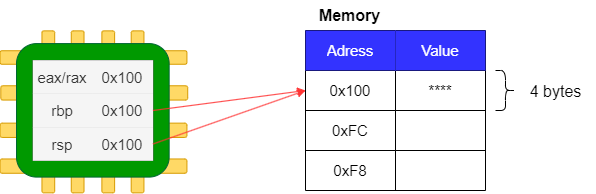

The diagram above was exported from draw.io. Its source (the exported page's mxGraphModel, read from the mxfile embedded in the PNG):
<mxGraphModel dx="2474" dy="1141" grid="1" gridSize="10" guides="0" tooltips="1" connect="1" arrows="1" fold="1" page="0" pageScale="1" pageWidth="1169" pageHeight="827" background="none" math="0" shadow="0">
  <root>
    <mxCell id="0" />
    <mxCell id="1" parent="0" />
    <mxCell id="rzvdcjFnMVOtJNuZxPXm-26" value="" style="group" vertex="1" connectable="0" parent="1">
      <mxGeometry x="-43.55442176870747" y="200.35646335583414" width="102" height="162" as="geometry" />
    </mxCell>
    <mxCell id="rzvdcjFnMVOtJNuZxPXm-9" value="" style="html=1;points=[[0,0,0,0,5],[0,1,0,0,-5],[1,0,0,0,5],[1,1,0,0,-5]];perimeter=orthogonalPerimeter;outlineConnect=0;targetShapes=umlLifeline;portConstraint=eastwest;newEdgeStyle={&quot;curved&quot;:0,&quot;rounded&quot;:0};fillColor=#FFD966;strokeColor=#d79b00;rounded=1;glass=0;strokeWidth=1;flipH=0;flipV=1;" vertex="1" parent="rzvdcjFnMVOtJNuZxPXm-26">
      <mxGeometry x="29.32499999999999" width="12.750000000000002" height="161.99999999999991" as="geometry" />
    </mxCell>
    <mxCell id="rzvdcjFnMVOtJNuZxPXm-11" value="" style="html=1;points=[[0,0,0,0,5],[0,1,0,0,-5],[1,0,0,0,5],[1,1,0,0,-5]];perimeter=orthogonalPerimeter;outlineConnect=0;targetShapes=umlLifeline;portConstraint=eastwest;newEdgeStyle={&quot;curved&quot;:0,&quot;rounded&quot;:0};fillColor=#FFD966;strokeColor=#d79b00;rounded=1;glass=0;strokeWidth=1;flipH=0;flipV=1;" vertex="1" parent="rzvdcjFnMVOtJNuZxPXm-26">
      <mxGeometry x="59.92500000000003" width="12.750000000000002" height="161.99999999999991" as="geometry" />
    </mxCell>
    <mxCell id="rzvdcjFnMVOtJNuZxPXm-12" value="" style="html=1;points=[[0,0,0,0,5],[0,1,0,0,-5],[1,0,0,0,5],[1,1,0,0,-5]];perimeter=orthogonalPerimeter;outlineConnect=0;targetShapes=umlLifeline;portConstraint=eastwest;newEdgeStyle={&quot;curved&quot;:0,&quot;rounded&quot;:0};fillColor=#FFD966;strokeColor=#d79b00;rounded=1;glass=0;strokeWidth=1;flipH=0;flipV=1;" vertex="1" parent="rzvdcjFnMVOtJNuZxPXm-26">
      <mxGeometry x="89.24999999999997" width="12.750000000000002" height="161.99999999999991" as="geometry" />
    </mxCell>
    <mxCell id="rzvdcjFnMVOtJNuZxPXm-8" value="" style="html=1;points=[[0,0,0,0,5],[0,1,0,0,-5],[1,0,0,0,5],[1,1,0,0,-5]];perimeter=orthogonalPerimeter;outlineConnect=0;targetShapes=umlLifeline;portConstraint=eastwest;newEdgeStyle={&quot;curved&quot;:0,&quot;rounded&quot;:0};fillColor=#FFD966;strokeColor=#d79b00;rounded=1;glass=0;strokeWidth=1;flipH=0;flipV=1;" vertex="1" parent="rzvdcjFnMVOtJNuZxPXm-26">
      <mxGeometry width="12.750000000000002" height="161.99999999999991" as="geometry" />
    </mxCell>
    <mxCell id="rzvdcjFnMVOtJNuZxPXm-18" value="" style="group;rotation=90;" vertex="1" connectable="0" parent="1">
      <mxGeometry x="-62.63605442176869" y="187.64055207328832" width="164.89710884353735" height="186.92389585342337" as="geometry" />
    </mxCell>
    <mxCell id="rzvdcjFnMVOtJNuZxPXm-23" value="" style="group" vertex="1" connectable="0" parent="rzvdcjFnMVOtJNuZxPXm-18">
      <mxGeometry x="-22.897959183673464" y="32.604663922460205" width="187.7950680272108" height="126.34422710936238" as="geometry" />
    </mxCell>
    <mxCell id="rzvdcjFnMVOtJNuZxPXm-14" value="" style="html=1;points=[[0,0,0,0,5],[0,1,0,0,-5],[1,0,0,0,5],[1,1,0,0,-5]];perimeter=orthogonalPerimeter;outlineConnect=0;targetShapes=umlLifeline;portConstraint=eastwest;newEdgeStyle={&quot;curved&quot;:0,&quot;rounded&quot;:0};fillColor=#FFD966;strokeColor=#d79b00;rounded=1;glass=0;strokeWidth=1;flipH=0;flipV=1;rotation=90;" vertex="1" parent="rzvdcjFnMVOtJNuZxPXm-23">
      <mxGeometry x="87.13945578231287" y="-51.29705350780254" width="14.31122448979592" height="186.92389585342332" as="geometry" />
    </mxCell>
    <mxCell id="rzvdcjFnMVOtJNuZxPXm-15" value="" style="html=1;points=[[0,0,0,0,5],[0,1,0,0,-5],[1,0,0,0,5],[1,1,0,0,-5]];perimeter=orthogonalPerimeter;outlineConnect=0;targetShapes=umlLifeline;portConstraint=eastwest;newEdgeStyle={&quot;curved&quot;:0,&quot;rounded&quot;:0};fillColor=#FFD966;strokeColor=#d79b00;rounded=1;glass=0;strokeWidth=1;flipH=0;flipV=1;rotation=90;" vertex="1" parent="rzvdcjFnMVOtJNuZxPXm-23">
      <mxGeometry x="86.34438775510202" y="-13.912274337117893" width="14.31122448979592" height="186.92389585342332" as="geometry" />
    </mxCell>
    <mxCell id="rzvdcjFnMVOtJNuZxPXm-16" value="" style="html=1;points=[[0,0,0,0,5],[0,1,0,0,-5],[1,0,0,0,5],[1,1,0,0,-5]];perimeter=orthogonalPerimeter;outlineConnect=0;targetShapes=umlLifeline;portConstraint=eastwest;newEdgeStyle={&quot;curved&quot;:0,&quot;rounded&quot;:0};fillColor=#FFD966;strokeColor=#d79b00;rounded=1;glass=0;strokeWidth=1;flipH=0;flipV=1;rotation=90;" vertex="1" parent="rzvdcjFnMVOtJNuZxPXm-23">
      <mxGeometry x="86.34438775510202" y="21.914805701454885" width="14.31122448979592" height="186.92389585342332" as="geometry" />
    </mxCell>
    <mxCell id="rzvdcjFnMVOtJNuZxPXm-17" value="" style="html=1;points=[[0,0,0,0,5],[0,1,0,0,-5],[1,0,0,0,5],[1,1,0,0,-5]];perimeter=orthogonalPerimeter;outlineConnect=0;targetShapes=umlLifeline;portConstraint=eastwest;newEdgeStyle={&quot;curved&quot;:0,&quot;rounded&quot;:0};fillColor=#FFD966;strokeColor=#d79b00;rounded=1;glass=0;strokeWidth=1;flipH=0;flipV=1;rotation=90;" vertex="1" parent="rzvdcjFnMVOtJNuZxPXm-23">
      <mxGeometry x="86.7451020408163" y="-86.70344108003862" width="13.522517006802719" height="186.9238958534234" as="geometry" />
    </mxCell>
    <mxCell id="rzvdcjFnMVOtJNuZxPXm-1" value="" style="rounded=1;whiteSpace=wrap;html=1;fillColor=#009900;strokeColor=#006633;fillStyle=auto;flipH=0;flipV=1;" vertex="1" parent="rzvdcjFnMVOtJNuZxPXm-23">
      <mxGeometry x="16.5374149659864" y="-7.172841357368591" width="152.65306122448985" height="133.51706846673093" as="geometry" />
    </mxCell>
    <mxCell id="rzvdcjFnMVOtJNuZxPXm-41" value="" style="shape=table;startSize=0;container=1;collapsible=0;childLayout=tableLayout;verticalAlign=middle;labelBackgroundColor=none;labelBorderColor=none;swimlaneFillColor=none;fillColor=#f5f5f5;fontColor=#333333;strokeColor=#666666;" vertex="1" parent="rzvdcjFnMVOtJNuZxPXm-23">
      <mxGeometry x="33" y="9.754784004251462" width="120" height="100" as="geometry" />
    </mxCell>
    <mxCell id="rzvdcjFnMVOtJNuZxPXm-42" value="" style="shape=tableRow;horizontal=0;startSize=0;swimlaneHead=0;swimlaneBody=0;strokeColor=#666666;top=0;left=0;bottom=0;right=0;collapsible=0;dropTarget=0;fillColor=#f5f5f5;points=[[0,0.5],[1,0.5]];portConstraint=eastwest;labelBackgroundColor=none;labelBorderColor=none;swimlaneFillColor=none;fontColor=#333333;" vertex="1" parent="rzvdcjFnMVOtJNuZxPXm-41">
      <mxGeometry width="120" height="33" as="geometry" />
    </mxCell>
    <mxCell id="rzvdcjFnMVOtJNuZxPXm-43" value="eax/rax" style="shape=partialRectangle;html=1;whiteSpace=wrap;connectable=0;strokeColor=#666666;overflow=hidden;fillColor=#f5f5f5;top=0;left=0;bottom=0;right=0;pointerEvents=1;fontSize=15;labelBackgroundColor=none;labelBorderColor=none;swimlaneFillColor=none;fontColor=#333333;" vertex="1" parent="rzvdcjFnMVOtJNuZxPXm-42">
      <mxGeometry width="60" height="33" as="geometry">
        <mxRectangle width="60" height="33" as="alternateBounds" />
      </mxGeometry>
    </mxCell>
    <mxCell id="rzvdcjFnMVOtJNuZxPXm-44" value="0x100" style="shape=partialRectangle;html=1;whiteSpace=wrap;connectable=0;strokeColor=#666666;overflow=hidden;fillColor=#f5f5f5;top=0;left=0;bottom=0;right=0;pointerEvents=1;fontSize=15;labelBackgroundColor=none;labelBorderColor=none;swimlaneFillColor=none;fontColor=#333333;" vertex="1" parent="rzvdcjFnMVOtJNuZxPXm-42">
      <mxGeometry x="60" width="60" height="33" as="geometry">
        <mxRectangle width="60" height="33" as="alternateBounds" />
      </mxGeometry>
    </mxCell>
    <mxCell id="rzvdcjFnMVOtJNuZxPXm-45" value="" style="shape=tableRow;horizontal=0;startSize=0;swimlaneHead=0;swimlaneBody=0;strokeColor=#666666;top=0;left=0;bottom=0;right=0;collapsible=0;dropTarget=0;fillColor=#f5f5f5;points=[[0,0.5],[1,0.5]];portConstraint=eastwest;labelBackgroundColor=none;labelBorderColor=none;swimlaneFillColor=none;fontColor=#333333;" vertex="1" parent="rzvdcjFnMVOtJNuZxPXm-41">
      <mxGeometry y="33" width="120" height="34" as="geometry" />
    </mxCell>
    <mxCell id="rzvdcjFnMVOtJNuZxPXm-46" value="rbp" style="shape=partialRectangle;html=1;whiteSpace=wrap;connectable=0;strokeColor=#666666;overflow=hidden;fillColor=#f5f5f5;top=0;left=0;bottom=0;right=0;pointerEvents=1;fontSize=15;labelBackgroundColor=none;labelBorderColor=none;swimlaneFillColor=none;fontColor=#333333;" vertex="1" parent="rzvdcjFnMVOtJNuZxPXm-45">
      <mxGeometry width="60" height="34" as="geometry">
        <mxRectangle width="60" height="34" as="alternateBounds" />
      </mxGeometry>
    </mxCell>
    <mxCell id="rzvdcjFnMVOtJNuZxPXm-47" value="0x100" style="shape=partialRectangle;html=1;whiteSpace=wrap;connectable=0;strokeColor=#666666;overflow=hidden;fillColor=#f5f5f5;top=0;left=0;bottom=0;right=0;pointerEvents=1;fontSize=15;labelBackgroundColor=none;labelBorderColor=none;swimlaneFillColor=none;fontColor=#333333;" vertex="1" parent="rzvdcjFnMVOtJNuZxPXm-45">
      <mxGeometry x="60" width="60" height="34" as="geometry">
        <mxRectangle width="60" height="34" as="alternateBounds" />
      </mxGeometry>
    </mxCell>
    <mxCell id="rzvdcjFnMVOtJNuZxPXm-48" value="" style="shape=tableRow;horizontal=0;startSize=0;swimlaneHead=0;swimlaneBody=0;strokeColor=#666666;top=0;left=0;bottom=0;right=0;collapsible=0;dropTarget=0;fillColor=#f5f5f5;points=[[0,0.5],[1,0.5]];portConstraint=eastwest;labelBackgroundColor=none;labelBorderColor=none;swimlaneFillColor=none;fontColor=#333333;" vertex="1" parent="rzvdcjFnMVOtJNuZxPXm-41">
      <mxGeometry y="67" width="120" height="33" as="geometry" />
    </mxCell>
    <mxCell id="rzvdcjFnMVOtJNuZxPXm-49" value="rsp" style="shape=partialRectangle;html=1;whiteSpace=wrap;connectable=0;strokeColor=#666666;overflow=hidden;fillColor=#f5f5f5;top=0;left=0;bottom=0;right=0;pointerEvents=1;fontSize=15;labelBackgroundColor=none;labelBorderColor=none;swimlaneFillColor=none;fontColor=#333333;" vertex="1" parent="rzvdcjFnMVOtJNuZxPXm-48">
      <mxGeometry width="60" height="33" as="geometry">
        <mxRectangle width="60" height="33" as="alternateBounds" />
      </mxGeometry>
    </mxCell>
    <mxCell id="rzvdcjFnMVOtJNuZxPXm-50" value="0x100" style="shape=partialRectangle;html=1;whiteSpace=wrap;connectable=0;strokeColor=#666666;overflow=hidden;fillColor=#f5f5f5;top=0;left=0;bottom=0;right=0;pointerEvents=1;fontSize=15;labelBackgroundColor=none;labelBorderColor=none;swimlaneFillColor=none;fontColor=#333333;" vertex="1" parent="rzvdcjFnMVOtJNuZxPXm-48">
      <mxGeometry x="60" width="60" height="33" as="geometry">
        <mxRectangle width="60" height="33" as="alternateBounds" />
      </mxGeometry>
    </mxCell>
    <mxCell id="rzvdcjFnMVOtJNuZxPXm-79" value="" style="shape=table;startSize=0;container=1;collapsible=0;childLayout=tableLayout;" vertex="1" parent="1">
      <mxGeometry x="220" y="200" width="180" height="160" as="geometry" />
    </mxCell>
    <mxCell id="rzvdcjFnMVOtJNuZxPXm-80" value="" style="shape=tableRow;horizontal=0;startSize=0;swimlaneHead=0;swimlaneBody=0;strokeColor=inherit;top=0;left=0;bottom=0;right=0;collapsible=0;dropTarget=0;fillColor=none;points=[[0,0.5],[1,0.5]];portConstraint=eastwest;labelBackgroundColor=#006633;" vertex="1" parent="rzvdcjFnMVOtJNuZxPXm-79">
      <mxGeometry width="180" height="40" as="geometry" />
    </mxCell>
    <mxCell id="rzvdcjFnMVOtJNuZxPXm-81" value="&lt;font style=&quot;font-size: 15px;&quot;&gt;Adress&lt;/font&gt;" style="shape=partialRectangle;html=1;whiteSpace=wrap;connectable=0;strokeColor=#001DBC;overflow=hidden;fillColor=#3333FF;top=0;left=0;bottom=0;right=0;pointerEvents=1;labelBackgroundColor=none;fontColor=#ffffff;" vertex="1" parent="rzvdcjFnMVOtJNuZxPXm-80">
      <mxGeometry width="90" height="40" as="geometry">
        <mxRectangle width="90" height="40" as="alternateBounds" />
      </mxGeometry>
    </mxCell>
    <mxCell id="rzvdcjFnMVOtJNuZxPXm-82" value="&lt;font style=&quot;font-size: 15px;&quot;&gt;Value&lt;/font&gt;" style="shape=partialRectangle;html=1;whiteSpace=wrap;connectable=0;strokeColor=#001DBC;overflow=hidden;fillColor=#3333FF;top=0;left=0;bottom=0;right=0;pointerEvents=1;labelBackgroundColor=none;fontColor=#ffffff;" vertex="1" parent="rzvdcjFnMVOtJNuZxPXm-80">
      <mxGeometry x="90" width="90" height="40" as="geometry">
        <mxRectangle width="90" height="40" as="alternateBounds" />
      </mxGeometry>
    </mxCell>
    <mxCell id="rzvdcjFnMVOtJNuZxPXm-83" value="" style="shape=tableRow;horizontal=0;startSize=0;swimlaneHead=0;swimlaneBody=0;strokeColor=inherit;top=0;left=0;bottom=0;right=0;collapsible=0;dropTarget=0;fillColor=none;points=[[0,0.5],[1,0.5]];portConstraint=eastwest;" vertex="1" parent="rzvdcjFnMVOtJNuZxPXm-79">
      <mxGeometry y="40" width="180" height="40" as="geometry" />
    </mxCell>
    <mxCell id="rzvdcjFnMVOtJNuZxPXm-84" value="0x100" style="shape=partialRectangle;html=1;whiteSpace=wrap;connectable=0;strokeColor=inherit;overflow=hidden;fillColor=none;top=0;left=0;bottom=0;right=0;pointerEvents=1;fontSize=15;" vertex="1" parent="rzvdcjFnMVOtJNuZxPXm-83">
      <mxGeometry width="90" height="40" as="geometry">
        <mxRectangle width="90" height="40" as="alternateBounds" />
      </mxGeometry>
    </mxCell>
    <mxCell id="rzvdcjFnMVOtJNuZxPXm-85" value="&lt;font style=&quot;font-size: 15px;&quot;&gt;****&lt;/font&gt;" style="shape=partialRectangle;html=1;whiteSpace=wrap;connectable=0;strokeColor=inherit;overflow=hidden;fillColor=none;top=0;left=0;bottom=0;right=0;pointerEvents=1;" vertex="1" parent="rzvdcjFnMVOtJNuZxPXm-83">
      <mxGeometry x="90" width="90" height="40" as="geometry">
        <mxRectangle width="90" height="40" as="alternateBounds" />
      </mxGeometry>
    </mxCell>
    <mxCell id="rzvdcjFnMVOtJNuZxPXm-86" value="" style="shape=tableRow;horizontal=0;startSize=0;swimlaneHead=0;swimlaneBody=0;strokeColor=inherit;top=0;left=0;bottom=0;right=0;collapsible=0;dropTarget=0;fillColor=none;points=[[0,0.5],[1,0.5]];portConstraint=eastwest;" vertex="1" parent="rzvdcjFnMVOtJNuZxPXm-79">
      <mxGeometry y="80" width="180" height="40" as="geometry" />
    </mxCell>
    <mxCell id="rzvdcjFnMVOtJNuZxPXm-87" value="0xFC" style="shape=partialRectangle;html=1;whiteSpace=wrap;connectable=0;strokeColor=inherit;overflow=hidden;fillColor=none;top=0;left=0;bottom=0;right=0;pointerEvents=1;fontSize=15;" vertex="1" parent="rzvdcjFnMVOtJNuZxPXm-86">
      <mxGeometry width="90" height="40" as="geometry">
        <mxRectangle width="90" height="40" as="alternateBounds" />
      </mxGeometry>
    </mxCell>
    <mxCell id="rzvdcjFnMVOtJNuZxPXm-88" value="" style="shape=partialRectangle;html=1;whiteSpace=wrap;connectable=0;strokeColor=inherit;overflow=hidden;fillColor=none;top=0;left=0;bottom=0;right=0;pointerEvents=1;" vertex="1" parent="rzvdcjFnMVOtJNuZxPXm-86">
      <mxGeometry x="90" width="90" height="40" as="geometry">
        <mxRectangle width="90" height="40" as="alternateBounds" />
      </mxGeometry>
    </mxCell>
    <mxCell id="rzvdcjFnMVOtJNuZxPXm-89" value="" style="shape=tableRow;horizontal=0;startSize=0;swimlaneHead=0;swimlaneBody=0;strokeColor=inherit;top=0;left=0;bottom=0;right=0;collapsible=0;dropTarget=0;fillColor=none;points=[[0,0.5],[1,0.5]];portConstraint=eastwest;" vertex="1" parent="rzvdcjFnMVOtJNuZxPXm-79">
      <mxGeometry y="120" width="180" height="40" as="geometry" />
    </mxCell>
    <mxCell id="rzvdcjFnMVOtJNuZxPXm-90" value="0xF8" style="shape=partialRectangle;html=1;whiteSpace=wrap;connectable=0;strokeColor=inherit;overflow=hidden;fillColor=none;top=0;left=0;bottom=0;right=0;pointerEvents=1;fontSize=15;" vertex="1" parent="rzvdcjFnMVOtJNuZxPXm-89">
      <mxGeometry width="90" height="40" as="geometry">
        <mxRectangle width="90" height="40" as="alternateBounds" />
      </mxGeometry>
    </mxCell>
    <mxCell id="rzvdcjFnMVOtJNuZxPXm-91" value="" style="shape=partialRectangle;html=1;whiteSpace=wrap;connectable=0;strokeColor=inherit;overflow=hidden;fillColor=none;top=0;left=0;bottom=0;right=0;pointerEvents=1;" vertex="1" parent="rzvdcjFnMVOtJNuZxPXm-89">
      <mxGeometry x="90" width="90" height="40" as="geometry">
        <mxRectangle width="90" height="40" as="alternateBounds" />
      </mxGeometry>
    </mxCell>
    <mxCell id="rzvdcjFnMVOtJNuZxPXm-95" style="rounded=0;orthogonalLoop=1;jettySize=auto;html=1;exitX=1;exitY=0.5;exitDx=0;exitDy=0;entryX=0;entryY=0.5;entryDx=0;entryDy=0;strokeColor=#FF3333;" edge="1" parent="1" source="rzvdcjFnMVOtJNuZxPXm-45" target="rzvdcjFnMVOtJNuZxPXm-83">
      <mxGeometry relative="1" as="geometry" />
    </mxCell>
    <mxCell id="rzvdcjFnMVOtJNuZxPXm-96" style="rounded=0;orthogonalLoop=1;jettySize=auto;html=1;exitX=1;exitY=0.5;exitDx=0;exitDy=0;entryX=0;entryY=0.5;entryDx=0;entryDy=0;strokeColor=#FF3333;" edge="1" parent="1" source="rzvdcjFnMVOtJNuZxPXm-48" target="rzvdcjFnMVOtJNuZxPXm-83">
      <mxGeometry relative="1" as="geometry" />
    </mxCell>
    <mxCell id="rzvdcjFnMVOtJNuZxPXm-97" value="" style="shape=curlyBracket;whiteSpace=wrap;html=1;rounded=1;flipH=1;labelPosition=right;verticalLabelPosition=middle;align=left;verticalAlign=middle;size=0.5;" vertex="1" parent="1">
      <mxGeometry x="410" y="240" width="20" height="40" as="geometry" />
    </mxCell>
    <mxCell id="rzvdcjFnMVOtJNuZxPXm-98" value="&lt;font style=&quot;font-size: 16px;&quot;&gt;4 bytes&lt;/font&gt;" style="text;html=1;align=center;verticalAlign=middle;resizable=0;points=[];autosize=1;strokeColor=none;fillColor=none;" vertex="1" parent="1">
      <mxGeometry x="430" y="246" width="80" height="30" as="geometry" />
    </mxCell>
    <mxCell id="rzvdcjFnMVOtJNuZxPXm-99" value="&lt;font style=&quot;font-size: 16px;&quot;&gt;&lt;b&gt;Memory&lt;/b&gt;&lt;/font&gt;" style="text;html=1;align=center;verticalAlign=middle;resizable=0;points=[];autosize=1;strokeColor=none;fillColor=none;" vertex="1" parent="1">
      <mxGeometry x="224" y="170" width="80" height="30" as="geometry" />
    </mxCell>
  </root>
</mxGraphModel>